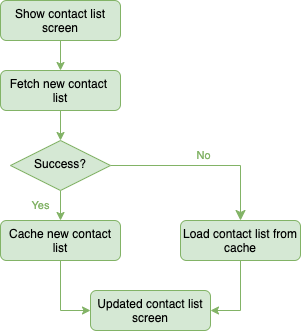

The diagram above was exported from draw.io. Its source (the exported page's mxGraphModel, read from the mxfile embedded in the PNG):
<mxGraphModel dx="946" dy="570" grid="1" gridSize="10" guides="1" tooltips="1" connect="1" arrows="1" fold="1" page="1" pageScale="1" pageWidth="827" pageHeight="1169" math="0" shadow="0">
  <root>
    <mxCell id="WIyWlLk6GJQsqaUBKTNV-0" />
    <mxCell id="WIyWlLk6GJQsqaUBKTNV-1" parent="WIyWlLk6GJQsqaUBKTNV-0" />
    <mxCell id="jDNdyGAKN-r3_ZWxVNv0-2" style="edgeStyle=orthogonalEdgeStyle;rounded=0;orthogonalLoop=1;jettySize=auto;html=1;exitX=0.5;exitY=1;exitDx=0;exitDy=0;entryX=0.5;entryY=0;entryDx=0;entryDy=0;fillColor=#d5e8d4;strokeColor=#82b366;" edge="1" parent="WIyWlLk6GJQsqaUBKTNV-1" source="WIyWlLk6GJQsqaUBKTNV-3" target="WIyWlLk6GJQsqaUBKTNV-6">
      <mxGeometry relative="1" as="geometry" />
    </mxCell>
    <mxCell id="WIyWlLk6GJQsqaUBKTNV-3" value="Fetch new contact &lt;br&gt;list" style="rounded=1;whiteSpace=wrap;html=1;fontSize=12;glass=0;strokeWidth=1;shadow=0;fillColor=#d5e8d4;strokeColor=#82b366;" parent="WIyWlLk6GJQsqaUBKTNV-1" vertex="1">
      <mxGeometry x="160" y="80" width="120" height="40" as="geometry" />
    </mxCell>
    <mxCell id="WIyWlLk6GJQsqaUBKTNV-4" value="&lt;font color=&quot;#82b366&quot;&gt;Yes&lt;/font&gt;" style="rounded=0;html=1;jettySize=auto;orthogonalLoop=1;fontSize=11;endArrow=classic;endFill=1;strokeWidth=1;shadow=0;labelBackgroundColor=none;edgeStyle=orthogonalEdgeStyle;fillColor=#d5e8d4;strokeColor=#82b366;" parent="WIyWlLk6GJQsqaUBKTNV-1" source="WIyWlLk6GJQsqaUBKTNV-6" target="WIyWlLk6GJQsqaUBKTNV-12" edge="1">
      <mxGeometry y="20" relative="1" as="geometry">
        <mxPoint as="offset" />
        <mxPoint x="220" y="290" as="targetPoint" />
      </mxGeometry>
    </mxCell>
    <mxCell id="WIyWlLk6GJQsqaUBKTNV-5" value="&lt;font color=&quot;#82b366&quot;&gt;No&lt;/font&gt;" style="edgeStyle=orthogonalEdgeStyle;rounded=0;html=1;jettySize=auto;orthogonalLoop=1;fontSize=11;endArrow=classic;endFill=1;endSize=8;strokeWidth=1;shadow=0;labelBackgroundColor=none;fillColor=#d5e8d4;strokeColor=#82b366;" parent="WIyWlLk6GJQsqaUBKTNV-1" source="WIyWlLk6GJQsqaUBKTNV-6" target="WIyWlLk6GJQsqaUBKTNV-7" edge="1">
      <mxGeometry y="10" relative="1" as="geometry">
        <mxPoint as="offset" />
      </mxGeometry>
    </mxCell>
    <mxCell id="WIyWlLk6GJQsqaUBKTNV-6" value="Success?" style="rhombus;whiteSpace=wrap;html=1;shadow=0;fontFamily=Helvetica;fontSize=12;align=center;strokeWidth=1;spacing=6;spacingTop=-4;fillColor=#d5e8d4;strokeColor=#82b366;" parent="WIyWlLk6GJQsqaUBKTNV-1" vertex="1">
      <mxGeometry x="170" y="150" width="100" height="50" as="geometry" />
    </mxCell>
    <mxCell id="jDNdyGAKN-r3_ZWxVNv0-7" style="edgeStyle=orthogonalEdgeStyle;rounded=0;orthogonalLoop=1;jettySize=auto;html=1;exitX=0.5;exitY=1;exitDx=0;exitDy=0;entryX=1;entryY=0.5;entryDx=0;entryDy=0;endArrow=classic;endFill=1;fillColor=#d5e8d4;strokeColor=#82b366;" edge="1" parent="WIyWlLk6GJQsqaUBKTNV-1" source="WIyWlLk6GJQsqaUBKTNV-7" target="WIyWlLk6GJQsqaUBKTNV-11">
      <mxGeometry relative="1" as="geometry">
        <Array as="points">
          <mxPoint x="400" y="320" />
        </Array>
      </mxGeometry>
    </mxCell>
    <mxCell id="WIyWlLk6GJQsqaUBKTNV-7" value="Load contact list from cache" style="rounded=1;whiteSpace=wrap;html=1;fontSize=12;glass=0;strokeWidth=1;shadow=0;fillColor=#d5e8d4;strokeColor=#82b366;" parent="WIyWlLk6GJQsqaUBKTNV-1" vertex="1">
      <mxGeometry x="340" y="230" width="120" height="40" as="geometry" />
    </mxCell>
    <mxCell id="WIyWlLk6GJQsqaUBKTNV-11" value="Updated contact list screen" style="rounded=1;whiteSpace=wrap;html=1;fontSize=12;glass=0;strokeWidth=1;shadow=0;fillColor=#d5e8d4;strokeColor=#82b366;" parent="WIyWlLk6GJQsqaUBKTNV-1" vertex="1">
      <mxGeometry x="250" y="300" width="120" height="40" as="geometry" />
    </mxCell>
    <mxCell id="jDNdyGAKN-r3_ZWxVNv0-6" style="edgeStyle=orthogonalEdgeStyle;rounded=0;orthogonalLoop=1;jettySize=auto;html=1;entryX=0;entryY=0.5;entryDx=0;entryDy=0;endArrow=classic;endFill=1;fillColor=#d5e8d4;strokeColor=#82b366;" edge="1" parent="WIyWlLk6GJQsqaUBKTNV-1" source="WIyWlLk6GJQsqaUBKTNV-12" target="WIyWlLk6GJQsqaUBKTNV-11">
      <mxGeometry relative="1" as="geometry">
        <Array as="points">
          <mxPoint x="220" y="320" />
        </Array>
      </mxGeometry>
    </mxCell>
    <mxCell id="WIyWlLk6GJQsqaUBKTNV-12" value="Cache new contact list" style="rounded=1;whiteSpace=wrap;html=1;fontSize=12;glass=0;strokeWidth=1;shadow=0;fillColor=#d5e8d4;strokeColor=#82b366;" parent="WIyWlLk6GJQsqaUBKTNV-1" vertex="1">
      <mxGeometry x="160" y="230" width="120" height="40" as="geometry" />
    </mxCell>
    <mxCell id="jDNdyGAKN-r3_ZWxVNv0-1" style="edgeStyle=orthogonalEdgeStyle;rounded=0;orthogonalLoop=1;jettySize=auto;html=1;exitX=0.5;exitY=1;exitDx=0;exitDy=0;entryX=0.5;entryY=0;entryDx=0;entryDy=0;fillColor=#d5e8d4;strokeColor=#82b366;" edge="1" parent="WIyWlLk6GJQsqaUBKTNV-1" source="jDNdyGAKN-r3_ZWxVNv0-0" target="WIyWlLk6GJQsqaUBKTNV-3">
      <mxGeometry relative="1" as="geometry" />
    </mxCell>
    <mxCell id="jDNdyGAKN-r3_ZWxVNv0-0" value="Show contact list screen" style="rounded=1;whiteSpace=wrap;html=1;fontSize=12;glass=0;strokeWidth=1;shadow=0;fillColor=#d5e8d4;strokeColor=#82B366;gradientColor=none;" vertex="1" parent="WIyWlLk6GJQsqaUBKTNV-1">
      <mxGeometry x="160" y="10" width="120" height="40" as="geometry" />
    </mxCell>
  </root>
</mxGraphModel>